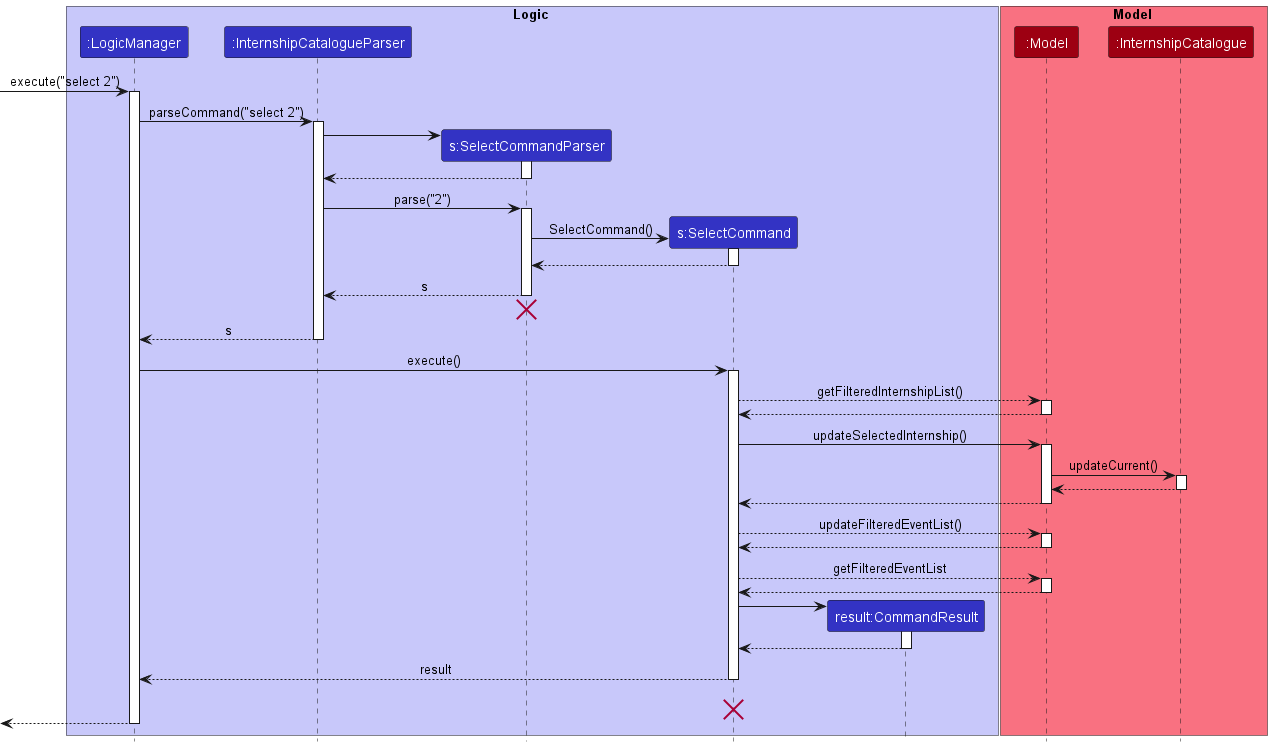

The diagram above was rendered by PlantUML. Its source (embedded in the PNG):
@startuml
!include style.puml

box Logic LOGIC_COLOR_T1
participant ":LogicManager" as LogicManager LOGIC_COLOR
participant ":InternshipCatalogueParser" as InternshipCatalogueParser LOGIC_COLOR
participant "s:SelectCommandParser" as SelectCommandParser LOGIC_COLOR
participant "s:SelectCommand" as SelectCommand LOGIC_COLOR
participant "result:CommandResult" as CommandResult LOGIC_COLOR
end box

box Model MODEL_COLOR_T1
participant ":Model" as Model MODEL_COLOR
participant ":InternshipCatalogue" as InternshipCatalogue MODEL_COLOR
end box
[-> LogicManager : execute("select 2")
activate LogicManager

LogicManager -> InternshipCatalogueParser : parseCommand("select 2")
activate InternshipCatalogueParser

create SelectCommandParser
InternshipCatalogueParser -> SelectCommandParser :
activate SelectCommandParser

SelectCommandParser --> InternshipCatalogueParser
deactivate SelectCommandParser

InternshipCatalogueParser -> SelectCommandParser : parse("2")
activate SelectCommandParser


create SelectCommand
SelectCommandParser -> SelectCommand : SelectCommand()
activate SelectCommand

SelectCommand --> SelectCommandParser
deactivate SelectCommand

SelectCommandParser --> InternshipCatalogueParser : s
deactivate SelectCommandParser

'Hidden arrow to position the destroy marker below the end of the activation bar.
SelectCommandParser -[hidden]-> InternshipCatalogueParser
destroy SelectCommandParser

InternshipCatalogueParser --> LogicManager : s
deactivate InternshipCatalogueParser

LogicManager -> SelectCommand : execute()
activate SelectCommand

SelectCommand --> Model : getFilteredInternshipList()
activate Model

Model --> SelectCommand
deactivate Model

SelectCommand -> Model : updateSelectedInternship()
activate Model

Model -> InternshipCatalogue : updateCurrent()
activate InternshipCatalogue

InternshipCatalogue --> Model :
deactivate InternshipCatalogue

Model --> SelectCommand
deactivate Model

SelectCommand --> Model : updateFilteredEventList()
activate Model

Model --> SelectCommand
deactivate Model

SelectCommand --> Model : getFilteredEventList
activate Model

Model --> SelectCommand
deactivate Model

create CommandResult
SelectCommand -> CommandResult
activate CommandResult

CommandResult --> SelectCommand
deactivate CommandResult

SelectCommand --> LogicManager : result
deactivate SelectCommand
SelectCommand -[hidden]-> LogicManager : result
destroy SelectCommand

[<--LogicManager
deactivate LogicManager
@enduml